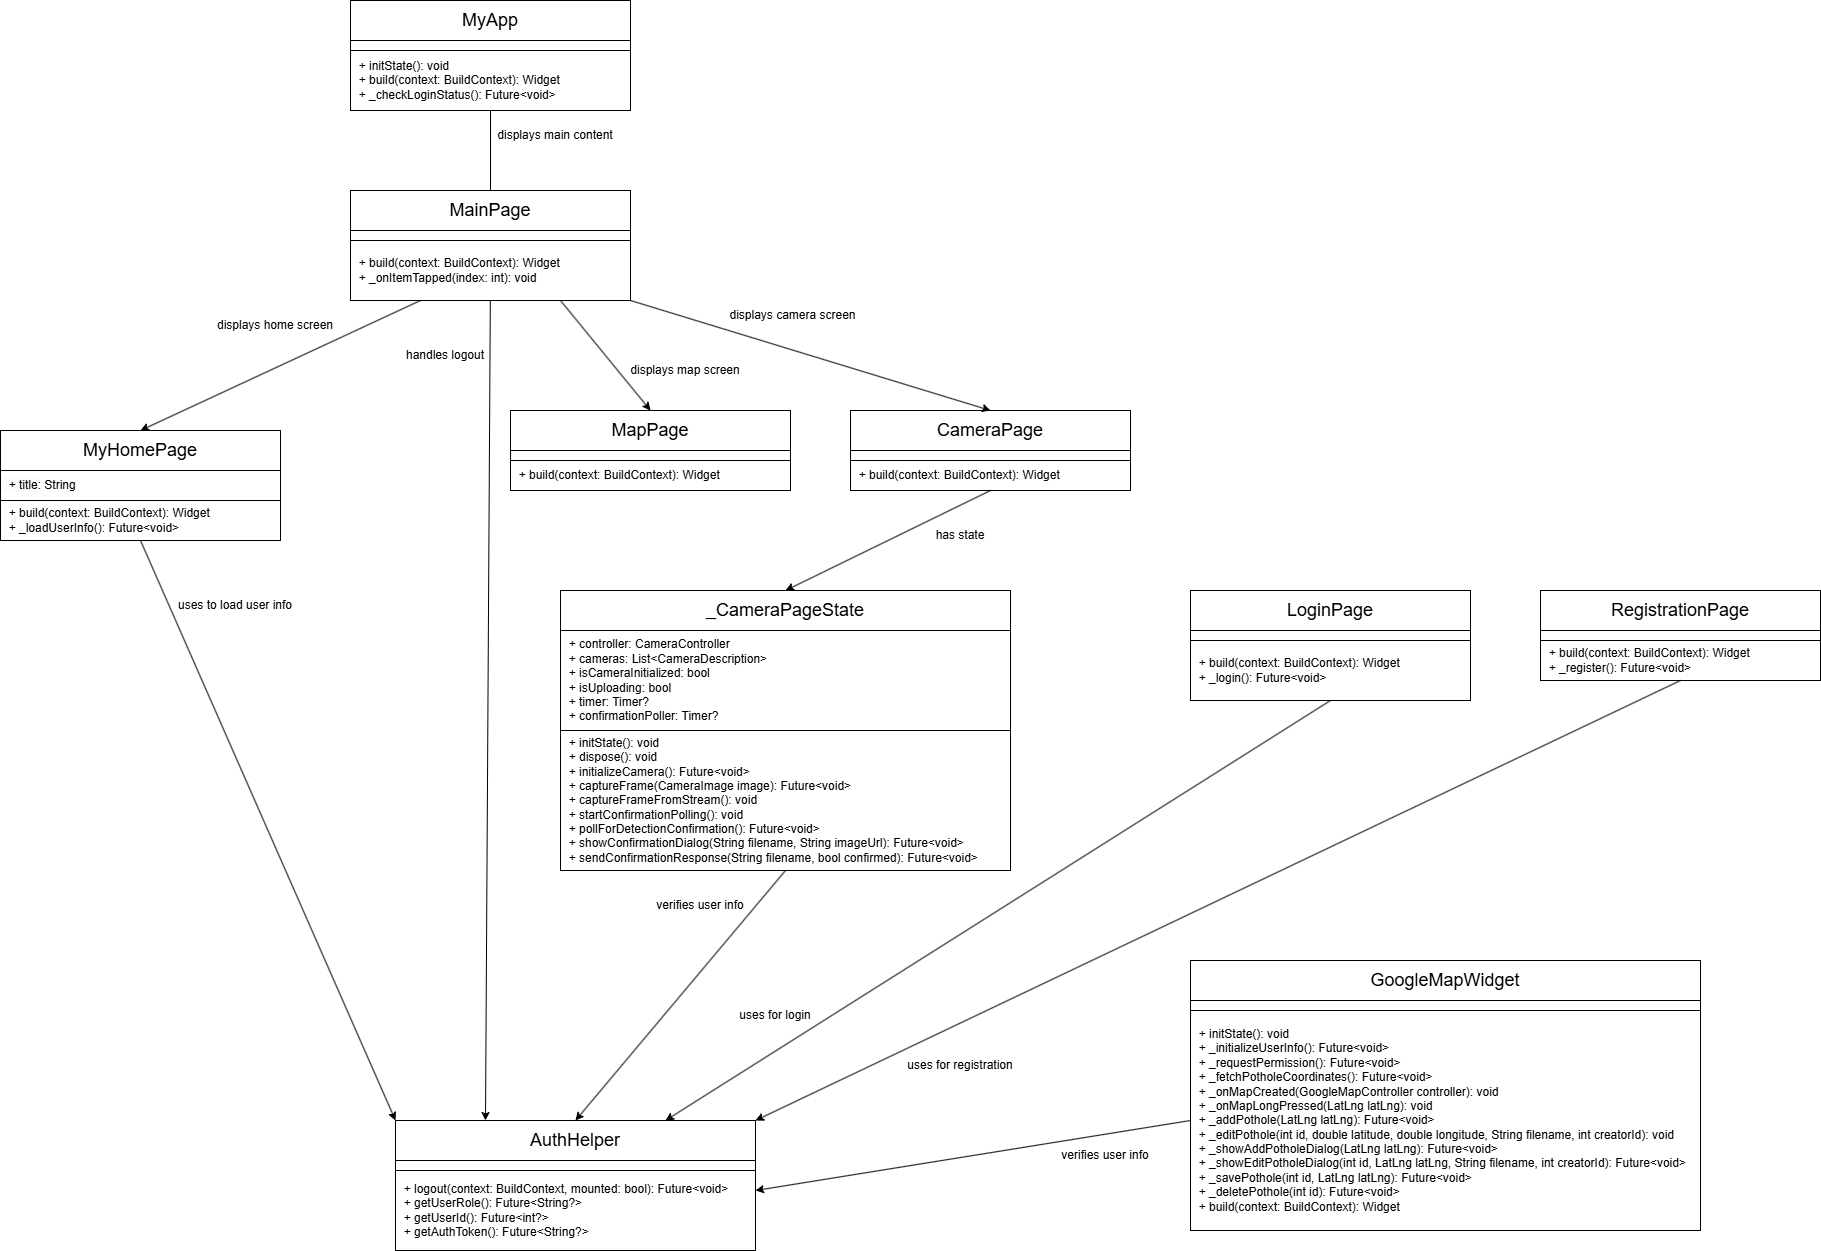

The diagram above was exported from draw.io. Its source (the exported page's mxGraphModel, read from the mxfile embedded in the PNG):
<mxGraphModel dx="2261" dy="780" grid="1" gridSize="10" guides="1" tooltips="1" connect="1" arrows="1" fold="1" page="1" pageScale="1" pageWidth="827" pageHeight="1169" math="0" shadow="0">
  <root>
    <mxCell id="0" />
    <mxCell id="1" parent="0" />
    <mxCell id="TokT-MFNUREQxMHrD6bR-1" value="MyApp" style="rounded=0;whiteSpace=wrap;html=1;fontSize=18;" vertex="1" parent="1">
      <mxGeometry x="120" y="200" width="280" height="40" as="geometry" />
    </mxCell>
    <mxCell id="TokT-MFNUREQxMHrD6bR-2" value="" style="rounded=0;whiteSpace=wrap;html=1;align=left;" vertex="1" parent="1">
      <mxGeometry x="120" y="240" width="280" height="10" as="geometry" />
    </mxCell>
    <mxCell id="TokT-MFNUREQxMHrD6bR-3" value="&lt;div&gt;&amp;nbsp; + initState(): void&lt;/div&gt;&lt;div&gt;&amp;nbsp; + build(context: BuildContext): Widget&lt;/div&gt;&lt;div&gt;&amp;nbsp; + _checkLoginStatus(): Future&amp;lt;void&amp;gt;&lt;/div&gt;" style="rounded=0;whiteSpace=wrap;html=1;align=left;" vertex="1" parent="1">
      <mxGeometry x="120" y="250" width="280" height="60" as="geometry" />
    </mxCell>
    <mxCell id="TokT-MFNUREQxMHrD6bR-4" value="MainPage" style="rounded=0;whiteSpace=wrap;html=1;fontSize=18;" vertex="1" parent="1">
      <mxGeometry x="120" y="390" width="280" height="40" as="geometry" />
    </mxCell>
    <mxCell id="TokT-MFNUREQxMHrD6bR-5" value="" style="rounded=0;whiteSpace=wrap;html=1;align=left;" vertex="1" parent="1">
      <mxGeometry x="120" y="430" width="280" height="10" as="geometry" />
    </mxCell>
    <mxCell id="TokT-MFNUREQxMHrD6bR-6" value="&lt;div&gt;&amp;nbsp; + build(context: BuildContext): Widget&lt;/div&gt;&lt;div&gt;&amp;nbsp; + _onItemTapped(index: int): void&lt;/div&gt;" style="rounded=0;whiteSpace=wrap;html=1;align=left;" vertex="1" parent="1">
      <mxGeometry x="120" y="440" width="280" height="60" as="geometry" />
    </mxCell>
    <mxCell id="TokT-MFNUREQxMHrD6bR-7" value="MyHomePage" style="rounded=0;whiteSpace=wrap;html=1;fontSize=18;" vertex="1" parent="1">
      <mxGeometry x="-230" y="630" width="280" height="40" as="geometry" />
    </mxCell>
    <mxCell id="TokT-MFNUREQxMHrD6bR-8" value="&lt;span style=&quot;color: rgb(0, 0, 0); font-family: Helvetica; font-size: 12px; font-style: normal; font-variant-ligatures: normal; font-variant-caps: normal; font-weight: 400; letter-spacing: normal; orphans: 2; text-align: left; text-indent: 0px; text-transform: none; widows: 2; word-spacing: 0px; -webkit-text-stroke-width: 0px; white-space: normal; background-color: rgb(251, 251, 251); text-decoration-thickness: initial; text-decoration-style: initial; text-decoration-color: initial; display: inline !important; float: none;&quot;&gt;&lt;br&gt;&lt;/span&gt;&lt;div&gt;&lt;span style=&quot;color: rgb(0, 0, 0); font-family: Helvetica; font-size: 12px; font-style: normal; font-variant-ligatures: normal; font-variant-caps: normal; font-weight: 400; letter-spacing: normal; orphans: 2; text-align: left; text-indent: 0px; text-transform: none; widows: 2; word-spacing: 0px; -webkit-text-stroke-width: 0px; white-space: normal; background-color: rgb(251, 251, 251); text-decoration-thickness: initial; text-decoration-style: initial; text-decoration-color: initial; display: inline !important; float: none;&quot;&gt;&amp;nbsp; + title&lt;/span&gt;: String&lt;div&gt;&lt;br&gt;&lt;/div&gt;&lt;/div&gt;" style="rounded=0;whiteSpace=wrap;html=1;align=left;" vertex="1" parent="1">
      <mxGeometry x="-230" y="670" width="280" height="30" as="geometry" />
    </mxCell>
    <mxCell id="TokT-MFNUREQxMHrD6bR-9" value="&lt;div&gt;&lt;span style=&quot;background-color: initial;&quot;&gt;&amp;nbsp; + build(context: BuildContext): Widget&lt;/span&gt;&lt;/div&gt;&lt;div&gt;&amp;nbsp; + _loadUserInfo(): Future&amp;lt;void&amp;gt;&lt;/div&gt;" style="rounded=0;whiteSpace=wrap;html=1;align=left;" vertex="1" parent="1">
      <mxGeometry x="-230" y="700" width="280" height="40" as="geometry" />
    </mxCell>
    <mxCell id="TokT-MFNUREQxMHrD6bR-10" value="LoginPage" style="rounded=0;whiteSpace=wrap;html=1;fontSize=18;" vertex="1" parent="1">
      <mxGeometry x="960" y="790" width="280" height="40" as="geometry" />
    </mxCell>
    <mxCell id="TokT-MFNUREQxMHrD6bR-11" value="" style="rounded=0;whiteSpace=wrap;html=1;align=left;" vertex="1" parent="1">
      <mxGeometry x="960" y="830" width="280" height="10" as="geometry" />
    </mxCell>
    <mxCell id="TokT-MFNUREQxMHrD6bR-12" value="&lt;div&gt;&amp;nbsp; + build(context: BuildContext): Widget&lt;/div&gt;&lt;div&gt;&amp;nbsp; + _login(): Future&amp;lt;void&amp;gt;&lt;/div&gt;" style="rounded=0;whiteSpace=wrap;html=1;align=left;" vertex="1" parent="1">
      <mxGeometry x="960" y="840" width="280" height="60" as="geometry" />
    </mxCell>
    <mxCell id="TokT-MFNUREQxMHrD6bR-13" value="RegistrationPage" style="rounded=0;whiteSpace=wrap;html=1;fontSize=18;" vertex="1" parent="1">
      <mxGeometry x="1310" y="790" width="280" height="40" as="geometry" />
    </mxCell>
    <mxCell id="TokT-MFNUREQxMHrD6bR-14" value="" style="rounded=0;whiteSpace=wrap;html=1;align=left;" vertex="1" parent="1">
      <mxGeometry x="1310" y="830" width="280" height="10" as="geometry" />
    </mxCell>
    <mxCell id="TokT-MFNUREQxMHrD6bR-15" value="&lt;div&gt;&amp;nbsp; + build(context: BuildContext): Widget&lt;/div&gt;&lt;div&gt;&amp;nbsp; + _register(): Future&amp;lt;void&amp;gt;&lt;/div&gt;" style="rounded=0;whiteSpace=wrap;html=1;align=left;" vertex="1" parent="1">
      <mxGeometry x="1310" y="840" width="280" height="40" as="geometry" />
    </mxCell>
    <mxCell id="TokT-MFNUREQxMHrD6bR-19" value="AuthHelper" style="rounded=0;whiteSpace=wrap;html=1;fontSize=18;" vertex="1" parent="1">
      <mxGeometry x="165" y="1320" width="360" height="40" as="geometry" />
    </mxCell>
    <mxCell id="TokT-MFNUREQxMHrD6bR-20" value="" style="rounded=0;whiteSpace=wrap;html=1;align=left;" vertex="1" parent="1">
      <mxGeometry x="165" y="1360" width="360" height="10" as="geometry" />
    </mxCell>
    <mxCell id="TokT-MFNUREQxMHrD6bR-21" value="&lt;div&gt;&amp;nbsp; + logout(context: BuildContext, mounted: bool): Future&amp;lt;void&amp;gt;&lt;/div&gt;&lt;div&gt;&amp;nbsp; + getUserRole(): Future&amp;lt;String?&amp;gt;&lt;/div&gt;&lt;div&gt;&amp;nbsp; + getUserId(): Future&amp;lt;int?&amp;gt;&lt;/div&gt;&lt;div&gt;&amp;nbsp; + getAuthToken(): Future&amp;lt;String?&amp;gt;&lt;/div&gt;" style="rounded=0;whiteSpace=wrap;html=1;align=left;" vertex="1" parent="1">
      <mxGeometry x="165" y="1370" width="360" height="80" as="geometry" />
    </mxCell>
    <mxCell id="TokT-MFNUREQxMHrD6bR-22" value="MapPage" style="rounded=0;whiteSpace=wrap;html=1;fontSize=18;" vertex="1" parent="1">
      <mxGeometry x="280" y="610" width="280" height="40" as="geometry" />
    </mxCell>
    <mxCell id="TokT-MFNUREQxMHrD6bR-23" value="" style="rounded=0;whiteSpace=wrap;html=1;align=left;" vertex="1" parent="1">
      <mxGeometry x="280" y="650" width="280" height="10" as="geometry" />
    </mxCell>
    <mxCell id="TokT-MFNUREQxMHrD6bR-24" value="&amp;nbsp; + build(context: BuildContext): Widget" style="rounded=0;whiteSpace=wrap;html=1;align=left;" vertex="1" parent="1">
      <mxGeometry x="280" y="660" width="280" height="30" as="geometry" />
    </mxCell>
    <mxCell id="TokT-MFNUREQxMHrD6bR-25" value="GoogleMapWidget" style="rounded=0;whiteSpace=wrap;html=1;fontSize=18;" vertex="1" parent="1">
      <mxGeometry x="960" y="1160" width="510" height="40" as="geometry" />
    </mxCell>
    <mxCell id="TokT-MFNUREQxMHrD6bR-26" value="" style="rounded=0;whiteSpace=wrap;html=1;align=left;" vertex="1" parent="1">
      <mxGeometry x="960" y="1200" width="510" height="10" as="geometry" />
    </mxCell>
    <mxCell id="TokT-MFNUREQxMHrD6bR-27" value="&lt;div&gt;&amp;nbsp; + initState(): void&lt;/div&gt;&lt;div&gt;&amp;nbsp; + _initializeUserInfo(): Future&amp;lt;void&amp;gt;&lt;/div&gt;&lt;div&gt;&amp;nbsp; + _requestPermission(): Future&amp;lt;void&amp;gt;&lt;/div&gt;&lt;div&gt;&amp;nbsp; + _fetchPotholeCoordinates(): Future&amp;lt;void&amp;gt;&lt;/div&gt;&lt;div&gt;&amp;nbsp; + _onMapCreated(GoogleMapController controller): void&lt;/div&gt;&lt;div&gt;&amp;nbsp; + _onMapLongPressed(LatLng latLng): void&lt;/div&gt;&lt;div&gt;&amp;nbsp; + _addPothole(LatLng latLng): Future&amp;lt;void&amp;gt;&lt;/div&gt;&lt;div&gt;&amp;nbsp; + _editPothole(int id, double latitude, double longitude, String filename, int creatorId): void&lt;/div&gt;&lt;div&gt;&amp;nbsp; + _showAddPotholeDialog(LatLng latLng): Future&amp;lt;void&amp;gt;&lt;/div&gt;&lt;div&gt;&amp;nbsp; + _showEditPotholeDialog(int id, LatLng latLng, String filename, int creatorId): Future&amp;lt;void&amp;gt;&lt;/div&gt;&lt;div&gt;&amp;nbsp; + _savePothole(int id, LatLng latLng): Future&amp;lt;void&amp;gt;&lt;/div&gt;&lt;div&gt;&amp;nbsp; + _deletePothole(int id): Future&amp;lt;void&amp;gt;&lt;/div&gt;&lt;div&gt;&amp;nbsp; + build(context: BuildContext): Widget&lt;/div&gt;" style="rounded=0;whiteSpace=wrap;html=1;align=left;" vertex="1" parent="1">
      <mxGeometry x="960" y="1210" width="510" height="220" as="geometry" />
    </mxCell>
    <mxCell id="TokT-MFNUREQxMHrD6bR-28" value="CameraPage" style="rounded=0;whiteSpace=wrap;html=1;fontSize=18;" vertex="1" parent="1">
      <mxGeometry x="620" y="610" width="280" height="40" as="geometry" />
    </mxCell>
    <mxCell id="TokT-MFNUREQxMHrD6bR-29" value="" style="rounded=0;whiteSpace=wrap;html=1;align=left;" vertex="1" parent="1">
      <mxGeometry x="620" y="650" width="280" height="10" as="geometry" />
    </mxCell>
    <mxCell id="TokT-MFNUREQxMHrD6bR-30" value="&amp;nbsp; + build(context: BuildContext): Widget" style="rounded=0;whiteSpace=wrap;html=1;align=left;" vertex="1" parent="1">
      <mxGeometry x="620" y="660" width="280" height="30" as="geometry" />
    </mxCell>
    <mxCell id="TokT-MFNUREQxMHrD6bR-31" value="_CameraPageState" style="rounded=0;whiteSpace=wrap;html=1;fontSize=18;" vertex="1" parent="1">
      <mxGeometry x="330" y="790" width="450" height="40" as="geometry" />
    </mxCell>
    <mxCell id="TokT-MFNUREQxMHrD6bR-32" value="&lt;div&gt;&amp;nbsp; + controller: CameraController&lt;/div&gt;&lt;div&gt;&amp;nbsp; + cameras: List&amp;lt;CameraDescription&amp;gt;&lt;/div&gt;&lt;div&gt;&amp;nbsp; + isCameraInitialized: bool&lt;/div&gt;&lt;div&gt;&amp;nbsp; + isUploading: bool&lt;/div&gt;&lt;div&gt;&amp;nbsp; + timer: Timer?&lt;/div&gt;&lt;div&gt;&amp;nbsp; + confirmationPoller: Timer?&lt;/div&gt;" style="rounded=0;whiteSpace=wrap;html=1;align=left;" vertex="1" parent="1">
      <mxGeometry x="330" y="830" width="450" height="100" as="geometry" />
    </mxCell>
    <mxCell id="TokT-MFNUREQxMHrD6bR-33" value="&lt;div&gt;&lt;span style=&quot;background-color: initial;&quot;&gt;&amp;nbsp; + initState(): void&lt;/span&gt;&lt;/div&gt;&lt;div&gt;&amp;nbsp; + dispose(): void&lt;/div&gt;&lt;div&gt;&amp;nbsp; + initializeCamera(): Future&amp;lt;void&amp;gt;&lt;/div&gt;&lt;div&gt;&amp;nbsp; + captureFrame(CameraImage image): Future&amp;lt;void&amp;gt;&lt;/div&gt;&lt;div&gt;&amp;nbsp; + captureFrameFromStream(): void&lt;/div&gt;&lt;div&gt;&amp;nbsp; + startConfirmationPolling(): void&lt;/div&gt;&lt;div&gt;&amp;nbsp; + pollForDetectionConfirmation(): Future&amp;lt;void&amp;gt;&lt;/div&gt;&lt;div&gt;&amp;nbsp; + showConfirmationDialog(String filename, String imageUrl): Future&amp;lt;void&amp;gt;&lt;/div&gt;&lt;div&gt;&amp;nbsp; + sendConfirmationResponse(String filename, bool confirmed): Future&amp;lt;void&amp;gt;&lt;/div&gt;" style="rounded=0;whiteSpace=wrap;html=1;align=left;" vertex="1" parent="1">
      <mxGeometry x="330" y="930" width="450" height="140" as="geometry" />
    </mxCell>
    <mxCell id="TokT-MFNUREQxMHrD6bR-40" value="" style="endArrow=none;html=1;rounded=0;entryX=0.5;entryY=1;entryDx=0;entryDy=0;exitX=0.5;exitY=0;exitDx=0;exitDy=0;" edge="1" parent="1" source="TokT-MFNUREQxMHrD6bR-4" target="TokT-MFNUREQxMHrD6bR-3">
      <mxGeometry width="50" height="50" relative="1" as="geometry">
        <mxPoint x="40" y="420" as="sourcePoint" />
        <mxPoint x="90" y="370" as="targetPoint" />
      </mxGeometry>
    </mxCell>
    <mxCell id="TokT-MFNUREQxMHrD6bR-41" value="displays main content" style="text;html=1;align=center;verticalAlign=middle;whiteSpace=wrap;rounded=0;" vertex="1" parent="1">
      <mxGeometry x="260" y="320" width="130" height="30" as="geometry" />
    </mxCell>
    <mxCell id="TokT-MFNUREQxMHrD6bR-43" value="" style="endArrow=classic;html=1;rounded=0;exitX=0.25;exitY=1;exitDx=0;exitDy=0;entryX=0.5;entryY=0;entryDx=0;entryDy=0;" edge="1" parent="1" source="TokT-MFNUREQxMHrD6bR-6" target="TokT-MFNUREQxMHrD6bR-7">
      <mxGeometry width="50" height="50" relative="1" as="geometry">
        <mxPoint x="-190" y="550" as="sourcePoint" />
        <mxPoint x="-140" y="500" as="targetPoint" />
      </mxGeometry>
    </mxCell>
    <mxCell id="TokT-MFNUREQxMHrD6bR-44" value="" style="endArrow=classic;html=1;rounded=0;exitX=0.75;exitY=1;exitDx=0;exitDy=0;entryX=0.5;entryY=0;entryDx=0;entryDy=0;" edge="1" parent="1" source="TokT-MFNUREQxMHrD6bR-6" target="TokT-MFNUREQxMHrD6bR-22">
      <mxGeometry width="50" height="50" relative="1" as="geometry">
        <mxPoint x="240" y="770" as="sourcePoint" />
        <mxPoint x="290" y="720" as="targetPoint" />
      </mxGeometry>
    </mxCell>
    <mxCell id="TokT-MFNUREQxMHrD6bR-45" value="" style="endArrow=classic;html=1;rounded=0;exitX=1;exitY=1;exitDx=0;exitDy=0;entryX=0.5;entryY=0;entryDx=0;entryDy=0;" edge="1" parent="1" source="TokT-MFNUREQxMHrD6bR-6" target="TokT-MFNUREQxMHrD6bR-28">
      <mxGeometry width="50" height="50" relative="1" as="geometry">
        <mxPoint x="640" y="530" as="sourcePoint" />
        <mxPoint x="690" y="480" as="targetPoint" />
      </mxGeometry>
    </mxCell>
    <mxCell id="TokT-MFNUREQxMHrD6bR-46" value="" style="endArrow=classic;html=1;rounded=0;entryX=0.25;entryY=0;entryDx=0;entryDy=0;" edge="1" parent="1" source="TokT-MFNUREQxMHrD6bR-6" target="TokT-MFNUREQxMHrD6bR-19">
      <mxGeometry width="50" height="50" relative="1" as="geometry">
        <mxPoint x="280" y="1130" as="sourcePoint" />
        <mxPoint x="330" y="1080" as="targetPoint" />
      </mxGeometry>
    </mxCell>
    <mxCell id="TokT-MFNUREQxMHrD6bR-47" value="" style="endArrow=classic;html=1;rounded=0;exitX=0.5;exitY=1;exitDx=0;exitDy=0;entryX=0;entryY=0;entryDx=0;entryDy=0;" edge="1" parent="1" source="TokT-MFNUREQxMHrD6bR-9" target="TokT-MFNUREQxMHrD6bR-19">
      <mxGeometry width="50" height="50" relative="1" as="geometry">
        <mxPoint x="-330" y="950" as="sourcePoint" />
        <mxPoint x="-280" y="900" as="targetPoint" />
      </mxGeometry>
    </mxCell>
    <mxCell id="TokT-MFNUREQxMHrD6bR-48" value="" style="endArrow=classic;html=1;rounded=0;exitX=0.5;exitY=1;exitDx=0;exitDy=0;entryX=0.5;entryY=0;entryDx=0;entryDy=0;" edge="1" parent="1" source="TokT-MFNUREQxMHrD6bR-30" target="TokT-MFNUREQxMHrD6bR-31">
      <mxGeometry width="50" height="50" relative="1" as="geometry">
        <mxPoint x="960" y="810" as="sourcePoint" />
        <mxPoint x="1010" y="760" as="targetPoint" />
      </mxGeometry>
    </mxCell>
    <mxCell id="TokT-MFNUREQxMHrD6bR-49" value="" style="endArrow=classic;html=1;rounded=0;exitX=0.5;exitY=1;exitDx=0;exitDy=0;entryX=0.5;entryY=0;entryDx=0;entryDy=0;" edge="1" parent="1" source="TokT-MFNUREQxMHrD6bR-33" target="TokT-MFNUREQxMHrD6bR-19">
      <mxGeometry width="50" height="50" relative="1" as="geometry">
        <mxPoint x="-320" y="1160" as="sourcePoint" />
        <mxPoint x="-270" y="1110" as="targetPoint" />
      </mxGeometry>
    </mxCell>
    <mxCell id="TokT-MFNUREQxMHrD6bR-50" value="" style="endArrow=classic;html=1;rounded=0;exitX=0.5;exitY=1;exitDx=0;exitDy=0;entryX=0.75;entryY=0;entryDx=0;entryDy=0;" edge="1" parent="1" source="TokT-MFNUREQxMHrD6bR-12" target="TokT-MFNUREQxMHrD6bR-19">
      <mxGeometry width="50" height="50" relative="1" as="geometry">
        <mxPoint x="1080" y="1170" as="sourcePoint" />
        <mxPoint x="1130" y="1120" as="targetPoint" />
      </mxGeometry>
    </mxCell>
    <mxCell id="TokT-MFNUREQxMHrD6bR-51" value="" style="endArrow=classic;html=1;rounded=0;exitX=0.5;exitY=1;exitDx=0;exitDy=0;entryX=1;entryY=0;entryDx=0;entryDy=0;" edge="1" parent="1" source="TokT-MFNUREQxMHrD6bR-15" target="TokT-MFNUREQxMHrD6bR-19">
      <mxGeometry width="50" height="50" relative="1" as="geometry">
        <mxPoint x="1200" y="1190" as="sourcePoint" />
        <mxPoint x="1250" y="1140" as="targetPoint" />
      </mxGeometry>
    </mxCell>
    <mxCell id="TokT-MFNUREQxMHrD6bR-52" value="" style="endArrow=classic;html=1;rounded=0;entryX=1;entryY=0.25;entryDx=0;entryDy=0;exitX=0;exitY=0.5;exitDx=0;exitDy=0;" edge="1" parent="1" source="TokT-MFNUREQxMHrD6bR-27" target="TokT-MFNUREQxMHrD6bR-21">
      <mxGeometry width="50" height="50" relative="1" as="geometry">
        <mxPoint x="680" y="1400" as="sourcePoint" />
        <mxPoint x="730" y="1350" as="targetPoint" />
      </mxGeometry>
    </mxCell>
    <mxCell id="TokT-MFNUREQxMHrD6bR-53" value="displays home screen" style="text;html=1;align=center;verticalAlign=middle;whiteSpace=wrap;rounded=0;" vertex="1" parent="1">
      <mxGeometry x="-20" y="510" width="130" height="30" as="geometry" />
    </mxCell>
    <mxCell id="TokT-MFNUREQxMHrD6bR-54" value="displays map screen" style="text;html=1;align=center;verticalAlign=middle;whiteSpace=wrap;rounded=0;" vertex="1" parent="1">
      <mxGeometry x="390" y="555" width="130" height="30" as="geometry" />
    </mxCell>
    <mxCell id="TokT-MFNUREQxMHrD6bR-56" value="displays camera screen" style="text;html=1;align=center;verticalAlign=middle;whiteSpace=wrap;rounded=0;" vertex="1" parent="1">
      <mxGeometry x="490" y="500" width="145" height="30" as="geometry" />
    </mxCell>
    <mxCell id="TokT-MFNUREQxMHrD6bR-57" value="handles logout" style="text;html=1;align=center;verticalAlign=middle;whiteSpace=wrap;rounded=0;" vertex="1" parent="1">
      <mxGeometry x="160" y="540" width="110" height="30" as="geometry" />
    </mxCell>
    <mxCell id="TokT-MFNUREQxMHrD6bR-58" value="uses to load user info" style="text;html=1;align=center;verticalAlign=middle;whiteSpace=wrap;rounded=0;" vertex="1" parent="1">
      <mxGeometry x="-60" y="790" width="130" height="30" as="geometry" />
    </mxCell>
    <mxCell id="TokT-MFNUREQxMHrD6bR-59" value="has state" style="text;html=1;align=center;verticalAlign=middle;whiteSpace=wrap;rounded=0;" vertex="1" parent="1">
      <mxGeometry x="700" y="720" width="60" height="30" as="geometry" />
    </mxCell>
    <mxCell id="TokT-MFNUREQxMHrD6bR-60" value="uses for login" style="text;html=1;align=center;verticalAlign=middle;whiteSpace=wrap;rounded=0;" vertex="1" parent="1">
      <mxGeometry x="500" y="1200" width="90" height="30" as="geometry" />
    </mxCell>
    <mxCell id="TokT-MFNUREQxMHrD6bR-61" value="verifies user info" style="text;html=1;align=center;verticalAlign=middle;whiteSpace=wrap;rounded=0;" vertex="1" parent="1">
      <mxGeometry x="400" y="1090" width="140" height="30" as="geometry" />
    </mxCell>
    <mxCell id="TokT-MFNUREQxMHrD6bR-62" value="uses for registration" style="text;html=1;align=center;verticalAlign=middle;whiteSpace=wrap;rounded=0;" vertex="1" parent="1">
      <mxGeometry x="665" y="1250" width="130" height="30" as="geometry" />
    </mxCell>
    <mxCell id="TokT-MFNUREQxMHrD6bR-63" value="verifies user info" style="text;html=1;align=center;verticalAlign=middle;whiteSpace=wrap;rounded=0;" vertex="1" parent="1">
      <mxGeometry x="810" y="1340" width="130" height="30" as="geometry" />
    </mxCell>
  </root>
</mxGraphModel>